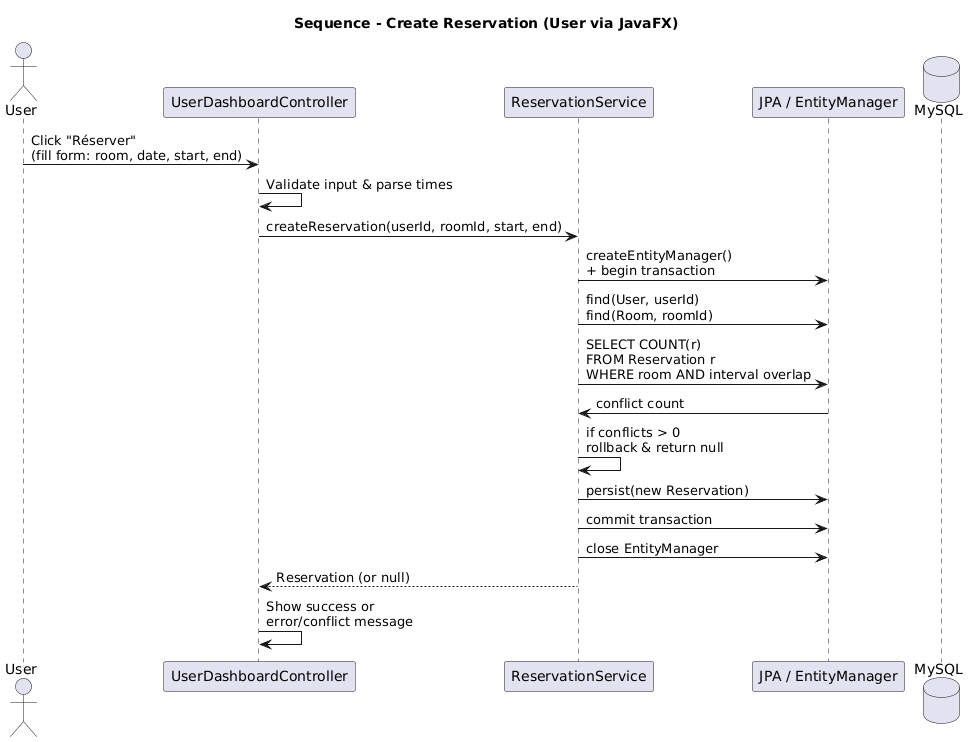

The diagram above was rendered by PlantUML. Its source (embedded in the PNG):
@startuml
title Sequence - Create Reservation (User via JavaFX)

actor User
participant "UserDashboardController" as Controller
participant "ReservationService" as Service
participant "JPA / EntityManager" as JPA
database "MySQL" as DB

User -> Controller : Click "Réserver"\n(fill form: room, date, start, end)
Controller -> Controller : Validate input & parse times
Controller -> Service : createReservation(userId, roomId, start, end)

Service -> JPA : createEntityManager()\n+ begin transaction
Service -> JPA : find(User, userId)\nfind(Room, roomId)
Service -> JPA : SELECT COUNT(r)\nFROM Reservation r\nWHERE room AND interval overlap
JPA -> Service : conflict count
Service -> Service : if conflicts > 0\nrollback & return null

Service -> JPA : persist(new Reservation)
Service -> JPA : commit transaction
Service -> JPA : close EntityManager

Service --> Controller : Reservation (or null)
Controller -> Controller : Show success or\nerror/conflict message
@enduml